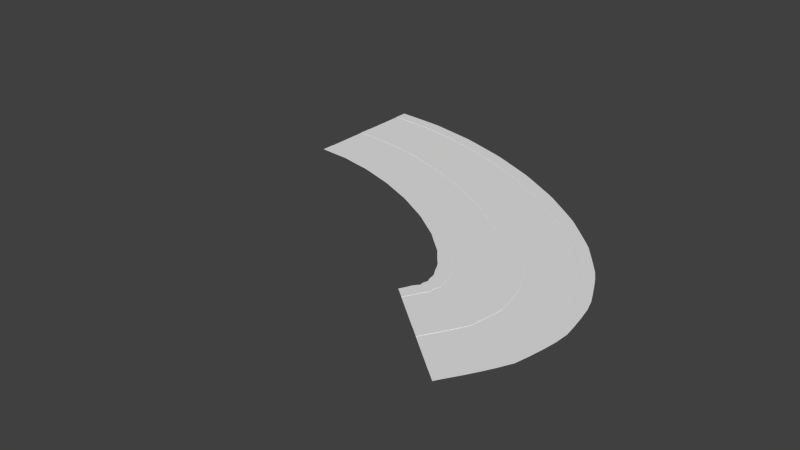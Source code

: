 # Source: weird1.blend  (saved by Blender 2.74.0; exported with 4.5.12 LTS)
import bpy
from mathutils import Matrix  # noqa: F401  (used for matrix-valued properties, if any)

bpy.ops.wm.read_factory_settings(use_empty=True)
scene = bpy.context.scene
scene.name = 'Scene'

# ---- collections
col_collection_1 = bpy.data.collections.new('Collection 1'); scene.collection.children.link(col_collection_1)

# ---- world
world_world = bpy.data.worlds.new('World'); scene.world = world_world
world_world.color = (0.05088, 0.05088, 0.05088)
world_world.use_sun_shadow = False
world_world.sun_shadow_jitter_overblur = 0.0
world_world.cycles.sampling_method = 'MANUAL'
world_world.cycles.sample_map_resolution = 256

# ---- meshes
me_plane = bpy.data.meshes.new('Plane')
me_plane.from_pydata([(0.0, -8.0, 0.0), (1.269, -8.0, 0.0), (0.0, 8.0, 0.0), (1.269, 8.0, 0.0), (0.0, 1.0, 0.0), (0.0, -1.0, 0.0), (1.269, -1.0, 0.0), (1.269, 1.0, 0.0), (0.0, 1.0, 0.04486), (0.0, -1.0, 0.04486), (1.269, -1.0, 0.04486), (1.269, 1.0, 0.04486), (0.0, -8.0, 0.04486), (1.269, -8.0, 0.04486), (0.0, 8.0, 0.04486), (1.269, 8.0, 0.04486), (0.0, -10.0, 0.04486), (1.269, -10.0, 0.04486), (2.563e-06, 10.0, 0.04486), (1.269, 10.0, 0.04486)], [], [(4, 7, 3, 2), (0, 1, 6, 5), (7, 4, 8, 11), (9, 10, 11, 8), (5, 6, 10, 9), (2, 3, 15, 14), (1, 0, 12, 13), (14, 15, 19, 18), (13, 12, 16, 17)])
me_plane.use_remesh_preserve_volume = False
me_plane.use_remesh_preserve_attributes = False
me_plane.use_mirror_vertex_groups = False
me_plane.update()

# ---- curves / text
cu_beziercurve_001 = bpy.data.curves.new('BezierCurve.001', 'CURVE')
cu_beziercurve_001.dimensions = '3D'
_sp = cu_beziercurve_001.splines.new('BEZIER'); _sp.bezier_points.add(1)
_sp.bezier_points.foreach_set('co', [0.0, 0.0, 0.0, 45.18, -41.41, 0.0])
_sp.bezier_points.foreach_set('handle_left', [-7.874, 0.0, 0.0, 60.04, -23.43, 0.0])
_sp.bezier_points.foreach_set('handle_right', [24.43, 0.0, 0.0, 34.04, -54.88, 0.0])
for _p, _l, _r in zip(_sp.bezier_points, ['ALIGNED', 'ALIGNED'], ['ALIGNED', 'ALIGNED']): _p.handle_left_type = _l; _p.handle_right_type = _r
_sp.order_u = 0
_sp.order_v = 0
cu_beziercurve_001.use_path = True
cu_beziercurve_001.use_path_clamp = True
cu_beziercurve_001.bevel_resolution = 0
cu_beziercurve_001.fill_mode = 'HALF'

# ---- objects
ob_beziercurve = bpy.data.objects.new('BezierCurve', cu_beziercurve_001)
ob_plane = bpy.data.objects.new('Plane', me_plane)

# ---- transforms, parenting, visibility, modifiers, constraints
ob_beziercurve.location = (0.0, 0.0, 0.0)
ob_beziercurve.lineart.crease_threshold = 0.0
ob_plane.location = (0.0, 0.0, 0.0)
ob_plane.lineart.crease_threshold = 0.0
_m = ob_plane.modifiers.new('Array', 'ARRAY')
_m.fit_type = 'FIT_CURVE'
_m.curve = ob_beziercurve
_m.constant_offset_displace = (0.0, 0.0, 0.0)
_m.use_merge_vertices = True
_m.merge_threshold = 0.0
_m = ob_plane.modifiers.new('Curve', 'CURVE')
_m.object = ob_beziercurve

# ---- collection membership
col_collection_1.objects.link(ob_beziercurve)
col_collection_1.objects.link(ob_plane)

# ---- scene / render settings (as saved in the file)
scene.frame_start = 1; scene.frame_end = 250; scene.frame_set(1)
scene.render.engine = 'BLENDER_EEVEE_NEXT'
scene.render.resolution_percentage = 50
scene.render.dither_intensity = 0.0
scene.cycles.use_denoising = False
scene.cycles.samples = 10
scene.cycles.sampling_pattern = 'TABULATED_SOBOL'
scene.cycles.light_sampling_threshold = 0.0
scene.cycles.use_adaptive_sampling = False
scene.cycles.use_light_tree = False
scene.cycles.blur_glossy = 0.0
scene.cycles.pixel_filter_type = 'GAUSSIAN'
scene.cycles.sample_clamp_indirect = 0.0
scene.view_settings.view_transform = 'Standard'
bpy.context.view_layer.update()

# ---- added for rendering (the .blend has no active camera and no usable light): camera, sun
cam_auto = bpy.data.cameras.new('AutoCamera')
cam_auto.lens = 50.0
cam_auto.sensor_width = 36.0
cam_auto.clip_end = 1525.45
ob_auto_camera = bpy.data.objects.new('AutoCamera', cam_auto)
scene.collection.objects.link(ob_auto_camera)
ob_auto_camera.location = (113.004, -126.745, 69.5366)
ob_auto_camera.rotation_euler = (1.09748, -7.21219e-08, 0.694738)
scene.camera = ob_auto_camera
light_auto_sun = bpy.data.lights.new('AutoSun', 'SUN')
light_auto_sun.energy = 3.0
light_auto_sun.angle = 0.0523599
ob_auto_sun = bpy.data.objects.new('AutoSun', light_auto_sun)
scene.collection.objects.link(ob_auto_sun)
ob_auto_sun.rotation_euler = (0.872665, 0.174533, 0.523599)
bpy.context.view_layer.update()
